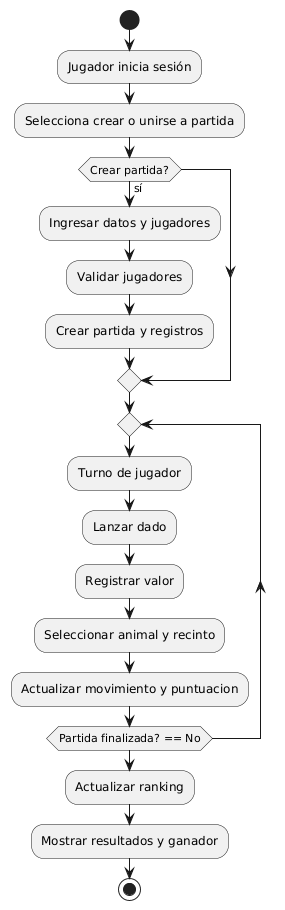

The diagram above was rendered by PlantUML. Its source (embedded in the PNG):
@startuml
start
:Jugador inicia sesión;
:Selecciona crear o unirse a partida;
if (Crear partida?) then (sí)
    :Ingresar datos y jugadores;
    :Validar jugadores;
    :Crear partida y registros;
endif
repeat
    :Turno de jugador;
    :Lanzar dado;
    :Registrar valor;
    :Seleccionar animal y recinto;
    :Actualizar movimiento y puntuacion;
repeat while (Partida finalizada? == No)
:Actualizar ranking;
:Mostrar resultados y ganador;
stop
@enduml